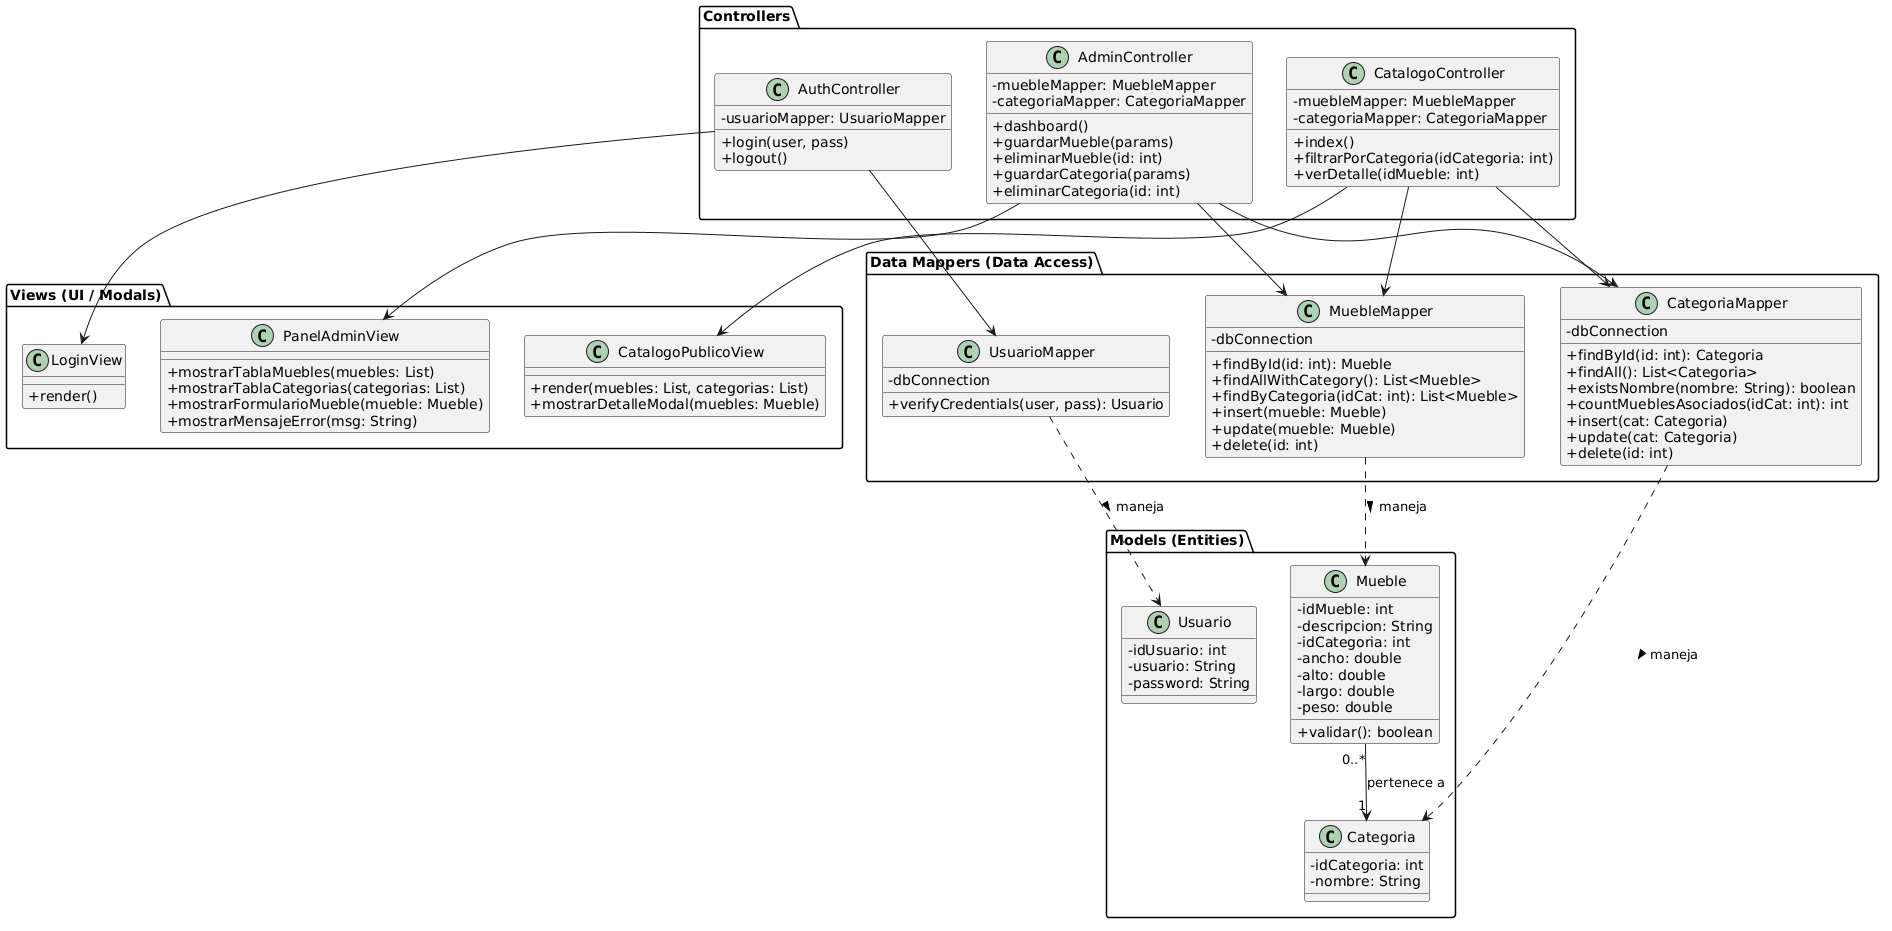

The diagram above was rendered by PlantUML. Its source (embedded in the PNG):
@startuml
page 1x1
skinparam classAttributeIconSize 0

package "Views (UI / Modals)" {
    class CatalogoPublicoView {
        + render(muebles: List, categorias: List)
        + mostrarDetalleModal(muebles: Mueble)
    }
    class PanelAdminView {
        + mostrarTablaMuebles(muebles: List)
        + mostrarTablaCategorias(categorias: List)
        + mostrarFormularioMueble(mueble: Mueble)
        + mostrarMensajeError(msg: String)
    }
    class LoginView {
        + render()
    }
}

package "Controllers" {
    class CatalogoController {
        - muebleMapper: MuebleMapper
        - categoriaMapper: CategoriaMapper
        + index()
        + filtrarPorCategoria(idCategoria: int)
        + verDetalle(idMueble: int)
    }
    class AdminController {
        - muebleMapper: MuebleMapper
        - categoriaMapper: CategoriaMapper
        + dashboard()
        + guardarMueble(params)
        + eliminarMueble(id: int)
        + guardarCategoria(params)
        + eliminarCategoria(id: int)
    }
    class AuthController {
        - usuarioMapper: UsuarioMapper
        + login(user, pass)
        + logout()
    }
}

package "Models (Entities)" {
    class Mueble {
        - idMueble: int
        - descripcion: String
        - idCategoria: int
        - ancho: double
        - alto: double
        - largo: double
        - peso: double
        + validar(): boolean
    }

    class Categoria {
        - idCategoria: int
        - nombre: String
    }

    class Usuario {
        - idUsuario: int
        - usuario: String
        - password: String
    }
}

package "Data Mappers (Data Access)" {
    class MuebleMapper {
        - dbConnection
        + findById(id: int): Mueble
        + findAllWithCategory(): List<Mueble>
        + findByCategoria(idCat: int): List<Mueble>
        + insert(mueble: Mueble)
        + update(mueble: Mueble)
        + delete(id: int)
    }

    class CategoriaMapper {
        - dbConnection
        + findById(id: int): Categoria
        + findAll(): List<Categoria>
        + existsNombre(nombre: String): boolean
        + countMueblesAsociados(idCat: int): int
        + insert(cat: Categoria)
        + update(cat: Categoria)
        + delete(id: int)
    }

    class UsuarioMapper {
        - dbConnection
        + verifyCredentials(user, pass): Usuario
    }
}

' Relaciones del Negocio (Modelos)
Mueble "0..*" --> "1" Categoria : pertenece a

' Relaciones del Data Mapper (Mapean entidades)
MuebleMapper .down.> Mueble : maneja >
CategoriaMapper .down.> Categoria : maneja >
UsuarioMapper .down.> Usuario : maneja >

' Relaciones del MVC (Controlador conoce Vistas y Mappers)
CatalogoController --> CatalogoPublicoView
CatalogoController --> MuebleMapper
CatalogoController --> CategoriaMapper

AdminController --> PanelAdminView
AdminController --> MuebleMapper
AdminController --> CategoriaMapper

AuthController --> LoginView
AuthController --> UsuarioMapper

@endum